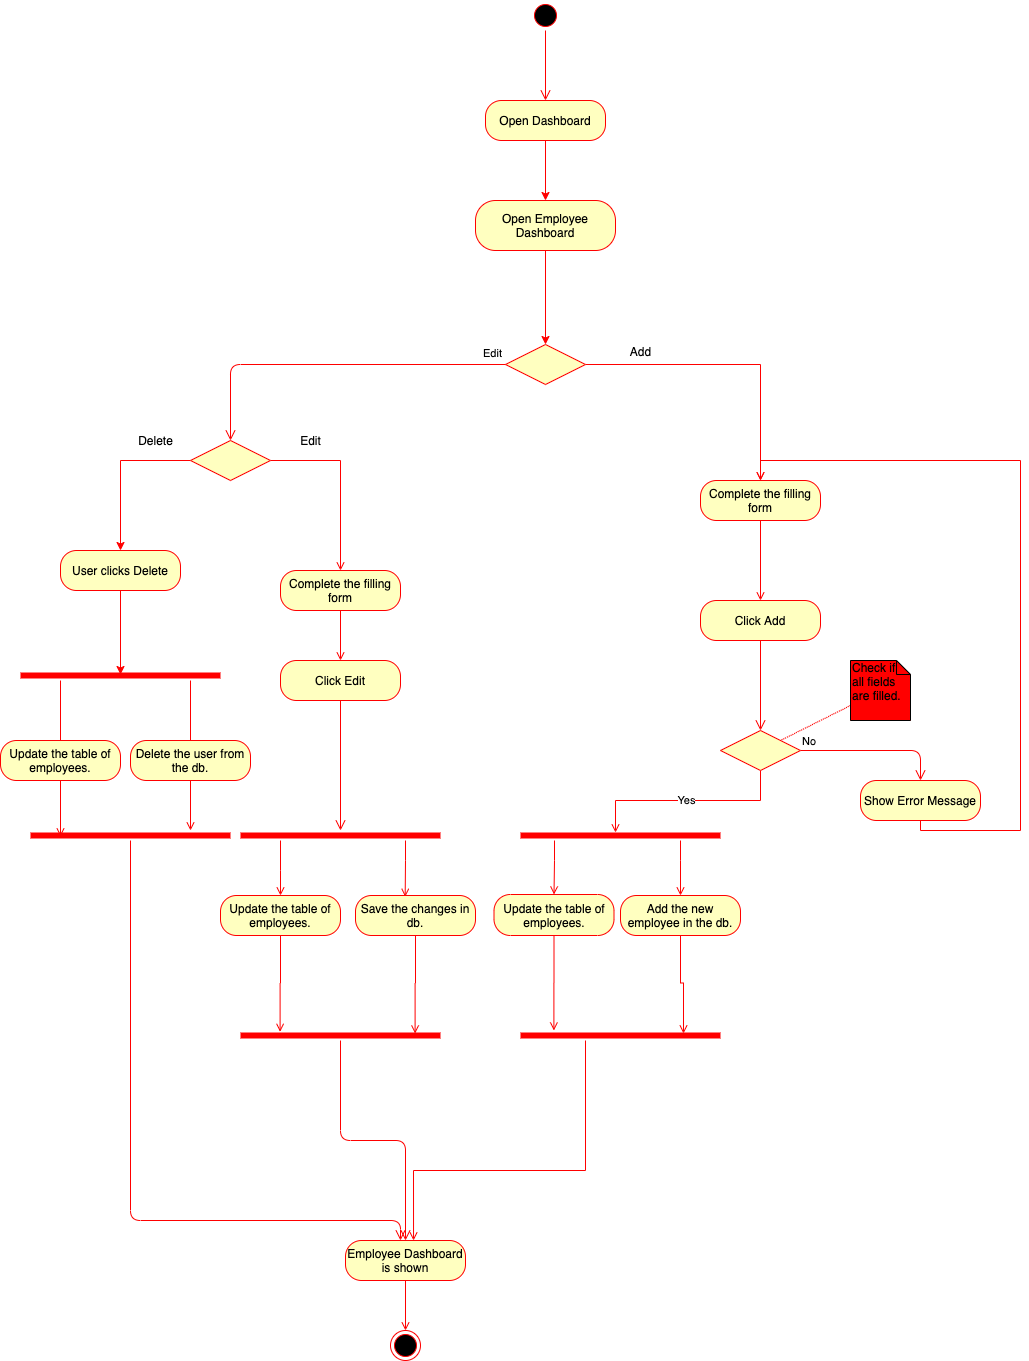

The diagram above was exported from draw.io. Its source (the exported page's mxGraphModel, read from the mxfile embedded in the PNG):
<mxGraphModel dx="1613" dy="514" grid="1" gridSize="10" guides="1" tooltips="1" connect="1" arrows="1" fold="1" page="1" pageScale="1" pageWidth="827" pageHeight="1169" math="0" shadow="0">
  <root>
    <mxCell id="0" />
    <mxCell id="1" parent="0" />
    <mxCell id="RktvyBav5S_QaCm8gwMz-1" value="" style="ellipse;html=1;shape=startState;fillColor=#000000;strokeColor=#ff0000;" parent="1" vertex="1">
      <mxGeometry x="390" y="220" width="30" height="30" as="geometry" />
    </mxCell>
    <mxCell id="RktvyBav5S_QaCm8gwMz-2" value="" style="edgeStyle=orthogonalEdgeStyle;html=1;verticalAlign=bottom;endArrow=open;endSize=8;strokeColor=#ff0000;entryX=0.5;entryY=0;entryDx=0;entryDy=0;" parent="1" source="RktvyBav5S_QaCm8gwMz-1" target="RktvyBav5S_QaCm8gwMz-3" edge="1">
      <mxGeometry relative="1" as="geometry">
        <mxPoint x="405" y="310" as="targetPoint" />
      </mxGeometry>
    </mxCell>
    <mxCell id="RktvyBav5S_QaCm8gwMz-8" style="edgeStyle=orthogonalEdgeStyle;rounded=0;orthogonalLoop=1;jettySize=auto;html=1;entryX=0.5;entryY=0;entryDx=0;entryDy=0;strokeColor=#FF0000;" parent="1" source="RktvyBav5S_QaCm8gwMz-3" target="RktvyBav5S_QaCm8gwMz-5" edge="1">
      <mxGeometry relative="1" as="geometry">
        <Array as="points" />
      </mxGeometry>
    </mxCell>
    <mxCell id="RktvyBav5S_QaCm8gwMz-3" value="Open Dashboard" style="rounded=1;whiteSpace=wrap;html=1;arcSize=40;fontColor=#000000;fillColor=#ffffc0;strokeColor=#ff0000;" parent="1" vertex="1">
      <mxGeometry x="345" y="320" width="120" height="40" as="geometry" />
    </mxCell>
    <mxCell id="RktvyBav5S_QaCm8gwMz-28" style="edgeStyle=orthogonalEdgeStyle;rounded=0;orthogonalLoop=1;jettySize=auto;html=1;entryX=0.5;entryY=0;entryDx=0;entryDy=0;strokeColor=#FF0000;" parent="1" source="RktvyBav5S_QaCm8gwMz-5" target="RktvyBav5S_QaCm8gwMz-73" edge="1">
      <mxGeometry relative="1" as="geometry">
        <mxPoint x="405" y="540" as="targetPoint" />
      </mxGeometry>
    </mxCell>
    <mxCell id="RktvyBav5S_QaCm8gwMz-5" value="Open Employee Dashboard" style="rounded=1;whiteSpace=wrap;html=1;arcSize=40;fontColor=#000000;fillColor=#ffffc0;strokeColor=#ff0000;" parent="1" vertex="1">
      <mxGeometry x="335" y="420" width="140" height="50" as="geometry" />
    </mxCell>
    <mxCell id="RktvyBav5S_QaCm8gwMz-225" style="edgeStyle=orthogonalEdgeStyle;rounded=0;orthogonalLoop=1;jettySize=auto;html=1;entryX=0.5;entryY=0;entryDx=0;entryDy=0;endArrow=open;endFill=0;strokeColor=#FF0000;" parent="1" source="RktvyBav5S_QaCm8gwMz-73" target="RktvyBav5S_QaCm8gwMz-138" edge="1">
      <mxGeometry relative="1" as="geometry" />
    </mxCell>
    <mxCell id="RktvyBav5S_QaCm8gwMz-73" value="" style="rhombus;whiteSpace=wrap;html=1;fillColor=#ffffc0;strokeColor=#ff0000;" parent="1" vertex="1">
      <mxGeometry x="365" y="564" width="80" height="40" as="geometry" />
    </mxCell>
    <mxCell id="RktvyBav5S_QaCm8gwMz-75" value="Edit" style="edgeStyle=orthogonalEdgeStyle;html=1;align=left;verticalAlign=top;endArrow=open;endSize=8;strokeColor=#ff0000;entryX=0.5;entryY=0;entryDx=0;entryDy=0;" parent="1" source="RktvyBav5S_QaCm8gwMz-73" target="RktvyBav5S_QaCm8gwMz-90" edge="1">
      <mxGeometry x="-0.8656" y="-24" relative="1" as="geometry">
        <mxPoint x="80" y="800" as="targetPoint" />
        <Array as="points">
          <mxPoint x="90" y="584" />
        </Array>
        <mxPoint as="offset" />
      </mxGeometry>
    </mxCell>
    <mxCell id="RktvyBav5S_QaCm8gwMz-93" style="edgeStyle=orthogonalEdgeStyle;rounded=0;orthogonalLoop=1;jettySize=auto;html=1;endArrow=classic;endFill=1;strokeColor=#FF0000;entryX=0.5;entryY=0;entryDx=0;entryDy=0;exitX=0;exitY=0.5;exitDx=0;exitDy=0;" parent="1" source="RktvyBav5S_QaCm8gwMz-90" target="RktvyBav5S_QaCm8gwMz-95" edge="1">
      <mxGeometry relative="1" as="geometry">
        <mxPoint x="-20" y="900" as="targetPoint" />
      </mxGeometry>
    </mxCell>
    <mxCell id="RktvyBav5S_QaCm8gwMz-217" style="edgeStyle=orthogonalEdgeStyle;rounded=0;orthogonalLoop=1;jettySize=auto;html=1;endArrow=open;endFill=0;strokeColor=#FF0000;" parent="1" source="RktvyBav5S_QaCm8gwMz-90" edge="1">
      <mxGeometry relative="1" as="geometry">
        <mxPoint x="200" y="790" as="targetPoint" />
        <Array as="points">
          <mxPoint x="200" y="680" />
          <mxPoint x="200" y="790" />
        </Array>
      </mxGeometry>
    </mxCell>
    <mxCell id="RktvyBav5S_QaCm8gwMz-90" value="" style="rhombus;whiteSpace=wrap;html=1;fillColor=#ffffc0;strokeColor=#ff0000;" parent="1" vertex="1">
      <mxGeometry x="50" y="660" width="80" height="40" as="geometry" />
    </mxCell>
    <mxCell id="RktvyBav5S_QaCm8gwMz-94" value="Delete" style="text;html=1;align=center;verticalAlign=middle;resizable=0;points=[];autosize=1;" parent="1" vertex="1">
      <mxGeometry x="-10" y="650" width="50" height="20" as="geometry" />
    </mxCell>
    <mxCell id="RktvyBav5S_QaCm8gwMz-102" style="edgeStyle=orthogonalEdgeStyle;rounded=0;orthogonalLoop=1;jettySize=auto;html=1;entryX=0.5;entryY=0.4;entryDx=0;entryDy=0;entryPerimeter=0;endArrow=classic;endFill=1;strokeColor=#FF0000;" parent="1" source="RktvyBav5S_QaCm8gwMz-95" target="RktvyBav5S_QaCm8gwMz-99" edge="1">
      <mxGeometry relative="1" as="geometry" />
    </mxCell>
    <mxCell id="RktvyBav5S_QaCm8gwMz-95" value="User clicks Delete" style="rounded=1;whiteSpace=wrap;html=1;arcSize=40;fontColor=#000000;fillColor=#ffffc0;strokeColor=#ff0000;" parent="1" vertex="1">
      <mxGeometry x="-80" y="770" width="120" height="40" as="geometry" />
    </mxCell>
    <mxCell id="RktvyBav5S_QaCm8gwMz-127" style="edgeStyle=orthogonalEdgeStyle;rounded=0;orthogonalLoop=1;jettySize=auto;html=1;entryX=0.5;entryY=0;entryDx=0;entryDy=0;endArrow=open;endFill=0;strokeColor=#FF0000;" parent="1" source="RktvyBav5S_QaCm8gwMz-99" target="RktvyBav5S_QaCm8gwMz-125" edge="1">
      <mxGeometry relative="1" as="geometry">
        <Array as="points">
          <mxPoint x="50" y="1020" />
          <mxPoint x="50" y="1020" />
        </Array>
      </mxGeometry>
    </mxCell>
    <mxCell id="RktvyBav5S_QaCm8gwMz-99" value="" style="shape=line;html=1;strokeWidth=6;strokeColor=#ff0000;fillColor=#FF0000;" parent="1" vertex="1">
      <mxGeometry x="-120" y="890" width="200" height="10" as="geometry" />
    </mxCell>
    <mxCell id="RktvyBav5S_QaCm8gwMz-100" value="" style="edgeStyle=orthogonalEdgeStyle;html=1;verticalAlign=bottom;endArrow=open;endSize=8;strokeColor=#ff0000;entryX=0.5;entryY=0;entryDx=0;entryDy=0;" parent="1" source="RktvyBav5S_QaCm8gwMz-99" target="RktvyBav5S_QaCm8gwMz-124" edge="1">
      <mxGeometry relative="1" as="geometry">
        <mxPoint x="-20" y="1080" as="targetPoint" />
        <Array as="points">
          <mxPoint x="-80" y="1020" />
          <mxPoint x="-80" y="1020" />
        </Array>
      </mxGeometry>
    </mxCell>
    <mxCell id="RktvyBav5S_QaCm8gwMz-219" style="edgeStyle=orthogonalEdgeStyle;rounded=0;orthogonalLoop=1;jettySize=auto;html=1;entryX=0.5;entryY=0;entryDx=0;entryDy=0;endArrow=open;endFill=0;strokeColor=#FF0000;" parent="1" source="RktvyBav5S_QaCm8gwMz-103" target="RktvyBav5S_QaCm8gwMz-104" edge="1">
      <mxGeometry relative="1" as="geometry" />
    </mxCell>
    <mxCell id="RktvyBav5S_QaCm8gwMz-103" value="Complete the filling form" style="rounded=1;whiteSpace=wrap;html=1;arcSize=40;fontColor=#000000;fillColor=#ffffc0;strokeColor=#ff0000;" parent="1" vertex="1">
      <mxGeometry x="140" y="790" width="120" height="40" as="geometry" />
    </mxCell>
    <mxCell id="RktvyBav5S_QaCm8gwMz-104" value="Click Edit" style="rounded=1;whiteSpace=wrap;html=1;arcSize=40;fontColor=#000000;fillColor=#ffffc0;strokeColor=#ff0000;" parent="1" vertex="1">
      <mxGeometry x="140" y="880" width="120" height="40" as="geometry" />
    </mxCell>
    <mxCell id="RktvyBav5S_QaCm8gwMz-105" value="" style="edgeStyle=orthogonalEdgeStyle;html=1;verticalAlign=bottom;endArrow=open;endSize=8;strokeColor=#ff0000;" parent="1" source="RktvyBav5S_QaCm8gwMz-104" target="RktvyBav5S_QaCm8gwMz-116" edge="1">
      <mxGeometry relative="1" as="geometry">
        <mxPoint x="180" y="1070" as="targetPoint" />
      </mxGeometry>
    </mxCell>
    <mxCell id="RktvyBav5S_QaCm8gwMz-113" style="rounded=0;orthogonalLoop=1;jettySize=auto;html=1;entryX=1;entryY=0;entryDx=0;entryDy=0;endArrow=none;endFill=0;strokeColor=#FF0000;dashed=1;dashPattern=1 1;" parent="1" source="RktvyBav5S_QaCm8gwMz-112" target="RktvyBav5S_QaCm8gwMz-139" edge="1">
      <mxGeometry relative="1" as="geometry">
        <mxPoint x="200" y="1080" as="targetPoint" />
      </mxGeometry>
    </mxCell>
    <mxCell id="RktvyBav5S_QaCm8gwMz-112" value="Check if all fields are filled." style="shape=note;whiteSpace=wrap;html=1;size=14;verticalAlign=top;align=left;spacingTop=-6;fillColor=#FF0000;" parent="1" vertex="1">
      <mxGeometry x="710" y="880" width="60" height="60" as="geometry" />
    </mxCell>
    <mxCell id="RktvyBav5S_QaCm8gwMz-224" style="edgeStyle=orthogonalEdgeStyle;rounded=0;orthogonalLoop=1;jettySize=auto;html=1;entryX=0.198;entryY=0.133;entryDx=0;entryDy=0;entryPerimeter=0;endArrow=open;endFill=0;strokeColor=#FF0000;" parent="1" source="RktvyBav5S_QaCm8gwMz-114" target="RktvyBav5S_QaCm8gwMz-128" edge="1">
      <mxGeometry relative="1" as="geometry" />
    </mxCell>
    <mxCell id="RktvyBav5S_QaCm8gwMz-114" value="Update the table of employees." style="rounded=1;whiteSpace=wrap;html=1;arcSize=40;fontColor=#000000;fillColor=#ffffc0;strokeColor=#ff0000;" parent="1" vertex="1">
      <mxGeometry x="80" y="1115" width="120" height="40" as="geometry" />
    </mxCell>
    <mxCell id="RktvyBav5S_QaCm8gwMz-220" style="edgeStyle=orthogonalEdgeStyle;rounded=0;orthogonalLoop=1;jettySize=auto;html=1;entryX=0.5;entryY=0;entryDx=0;entryDy=0;endArrow=open;endFill=0;strokeColor=#FF0000;" parent="1" source="RktvyBav5S_QaCm8gwMz-116" target="RktvyBav5S_QaCm8gwMz-114" edge="1">
      <mxGeometry relative="1" as="geometry">
        <Array as="points">
          <mxPoint x="140" y="1090" />
          <mxPoint x="140" y="1090" />
        </Array>
      </mxGeometry>
    </mxCell>
    <mxCell id="RktvyBav5S_QaCm8gwMz-221" style="edgeStyle=orthogonalEdgeStyle;rounded=0;orthogonalLoop=1;jettySize=auto;html=1;entryX=0.414;entryY=0.033;entryDx=0;entryDy=0;endArrow=open;endFill=0;strokeColor=#FF0000;entryPerimeter=0;" parent="1" source="RktvyBav5S_QaCm8gwMz-116" target="RktvyBav5S_QaCm8gwMz-119" edge="1">
      <mxGeometry relative="1" as="geometry">
        <Array as="points">
          <mxPoint x="265" y="1080" />
          <mxPoint x="265" y="1080" />
        </Array>
      </mxGeometry>
    </mxCell>
    <mxCell id="RktvyBav5S_QaCm8gwMz-116" value="" style="shape=line;html=1;strokeWidth=6;strokeColor=#ff0000;fillColor=#FF0000;" parent="1" vertex="1">
      <mxGeometry x="100" y="1050" width="200" height="10" as="geometry" />
    </mxCell>
    <mxCell id="RktvyBav5S_QaCm8gwMz-223" style="edgeStyle=orthogonalEdgeStyle;rounded=0;orthogonalLoop=1;jettySize=auto;html=1;entryX=0.873;entryY=0.3;entryDx=0;entryDy=0;entryPerimeter=0;endArrow=open;endFill=0;strokeColor=#FF0000;" parent="1" source="RktvyBav5S_QaCm8gwMz-119" target="RktvyBav5S_QaCm8gwMz-128" edge="1">
      <mxGeometry relative="1" as="geometry" />
    </mxCell>
    <mxCell id="RktvyBav5S_QaCm8gwMz-119" value="Save the changes in db." style="rounded=1;whiteSpace=wrap;html=1;arcSize=40;fontColor=#000000;fillColor=#ffffc0;strokeColor=#ff0000;" parent="1" vertex="1">
      <mxGeometry x="215" y="1115" width="120" height="40" as="geometry" />
    </mxCell>
    <mxCell id="RktvyBav5S_QaCm8gwMz-134" style="edgeStyle=orthogonalEdgeStyle;rounded=0;orthogonalLoop=1;jettySize=auto;html=1;entryX=0.15;entryY=0.6;entryDx=0;entryDy=0;entryPerimeter=0;endArrow=open;endFill=0;strokeColor=#FF0000;" parent="1" source="RktvyBav5S_QaCm8gwMz-124" target="RktvyBav5S_QaCm8gwMz-132" edge="1">
      <mxGeometry relative="1" as="geometry" />
    </mxCell>
    <mxCell id="RktvyBav5S_QaCm8gwMz-124" value="Update the table of employees." style="rounded=1;whiteSpace=wrap;html=1;arcSize=40;fontColor=#000000;fillColor=#ffffc0;strokeColor=#ff0000;" parent="1" vertex="1">
      <mxGeometry x="-140" y="960" width="120" height="40" as="geometry" />
    </mxCell>
    <mxCell id="RktvyBav5S_QaCm8gwMz-135" style="edgeStyle=orthogonalEdgeStyle;rounded=0;orthogonalLoop=1;jettySize=auto;html=1;entryX=0.8;entryY=0;entryDx=0;entryDy=0;entryPerimeter=0;endArrow=open;endFill=0;strokeColor=#FF0000;" parent="1" source="RktvyBav5S_QaCm8gwMz-125" target="RktvyBav5S_QaCm8gwMz-132" edge="1">
      <mxGeometry relative="1" as="geometry" />
    </mxCell>
    <mxCell id="RktvyBav5S_QaCm8gwMz-125" value="Delete the user from the db." style="rounded=1;whiteSpace=wrap;html=1;arcSize=40;fontColor=#000000;fillColor=#ffffc0;strokeColor=#ff0000;" parent="1" vertex="1">
      <mxGeometry x="-10" y="960" width="120" height="40" as="geometry" />
    </mxCell>
    <mxCell id="RktvyBav5S_QaCm8gwMz-128" value="" style="shape=line;html=1;strokeWidth=6;strokeColor=#ff0000;fillColor=#FF0000;" parent="1" vertex="1">
      <mxGeometry x="100" y="1250" width="200" height="10" as="geometry" />
    </mxCell>
    <mxCell id="RktvyBav5S_QaCm8gwMz-129" value="" style="edgeStyle=orthogonalEdgeStyle;html=1;verticalAlign=bottom;endArrow=open;endSize=8;strokeColor=#ff0000;entryX=0.5;entryY=0;entryDx=0;entryDy=0;" parent="1" source="RktvyBav5S_QaCm8gwMz-128" target="RktvyBav5S_QaCm8gwMz-136" edge="1">
      <mxGeometry relative="1" as="geometry">
        <mxPoint x="170" y="1400" as="targetPoint" />
      </mxGeometry>
    </mxCell>
    <mxCell id="RktvyBav5S_QaCm8gwMz-132" value="" style="shape=line;html=1;strokeWidth=6;strokeColor=#ff0000;fillColor=#FF0000;" parent="1" vertex="1">
      <mxGeometry x="-110" y="1050" width="200" height="10" as="geometry" />
    </mxCell>
    <mxCell id="RktvyBav5S_QaCm8gwMz-133" value="" style="edgeStyle=orthogonalEdgeStyle;html=1;verticalAlign=bottom;endArrow=open;endSize=8;strokeColor=#ff0000;" parent="1" source="RktvyBav5S_QaCm8gwMz-132" edge="1">
      <mxGeometry relative="1" as="geometry">
        <mxPoint x="260" y="1460" as="targetPoint" />
        <Array as="points">
          <mxPoint x="-10" y="1440" />
          <mxPoint x="260" y="1440" />
        </Array>
      </mxGeometry>
    </mxCell>
    <mxCell id="RktvyBav5S_QaCm8gwMz-240" style="edgeStyle=orthogonalEdgeStyle;rounded=0;orthogonalLoop=1;jettySize=auto;html=1;entryX=0.5;entryY=0;entryDx=0;entryDy=0;endArrow=open;endFill=0;strokeColor=#FF0000;" parent="1" source="RktvyBav5S_QaCm8gwMz-136" target="RktvyBav5S_QaCm8gwMz-239" edge="1">
      <mxGeometry relative="1" as="geometry" />
    </mxCell>
    <mxCell id="RktvyBav5S_QaCm8gwMz-136" value="Employee Dashboard is shown" style="rounded=1;whiteSpace=wrap;html=1;arcSize=40;fontColor=#000000;fillColor=#ffffc0;strokeColor=#ff0000;" parent="1" vertex="1">
      <mxGeometry x="205" y="1460" width="120" height="40" as="geometry" />
    </mxCell>
    <mxCell id="RktvyBav5S_QaCm8gwMz-144" style="edgeStyle=orthogonalEdgeStyle;rounded=0;orthogonalLoop=1;jettySize=auto;html=1;entryX=0.5;entryY=0;entryDx=0;entryDy=0;endArrow=open;endFill=0;strokeColor=#FF0000;" parent="1" source="RktvyBav5S_QaCm8gwMz-138" target="RktvyBav5S_QaCm8gwMz-142" edge="1">
      <mxGeometry relative="1" as="geometry" />
    </mxCell>
    <mxCell id="RktvyBav5S_QaCm8gwMz-138" value="Complete the filling form" style="rounded=1;whiteSpace=wrap;html=1;arcSize=40;fontColor=#000000;fillColor=#ffffc0;strokeColor=#ff0000;" parent="1" vertex="1">
      <mxGeometry x="560" y="700" width="120" height="40" as="geometry" />
    </mxCell>
    <mxCell id="RktvyBav5S_QaCm8gwMz-140" value="No" style="edgeStyle=orthogonalEdgeStyle;html=1;align=left;verticalAlign=bottom;endArrow=open;endSize=8;strokeColor=#ff0000;entryX=0.5;entryY=0;entryDx=0;entryDy=0;" parent="1" source="RktvyBav5S_QaCm8gwMz-139" target="RktvyBav5S_QaCm8gwMz-147" edge="1">
      <mxGeometry x="-1" relative="1" as="geometry">
        <mxPoint x="570" y="1070" as="targetPoint" />
      </mxGeometry>
    </mxCell>
    <mxCell id="RktvyBav5S_QaCm8gwMz-142" value="Click Add" style="rounded=1;whiteSpace=wrap;html=1;arcSize=40;fontColor=#000000;fillColor=#ffffc0;strokeColor=#ff0000;" parent="1" vertex="1">
      <mxGeometry x="560" y="820" width="120" height="40" as="geometry" />
    </mxCell>
    <mxCell id="RktvyBav5S_QaCm8gwMz-149" value="Yes" style="edgeStyle=orthogonalEdgeStyle;rounded=0;orthogonalLoop=1;jettySize=auto;html=1;endArrow=open;endFill=0;strokeColor=#FF0000;entryX=0.475;entryY=0.2;entryDx=0;entryDy=0;entryPerimeter=0;" parent="1" source="RktvyBav5S_QaCm8gwMz-139" target="RktvyBav5S_QaCm8gwMz-150" edge="1">
      <mxGeometry relative="1" as="geometry">
        <mxPoint x="440" y="1120" as="targetPoint" />
      </mxGeometry>
    </mxCell>
    <mxCell id="RktvyBav5S_QaCm8gwMz-139" value="" style="rhombus;whiteSpace=wrap;html=1;fillColor=#ffffc0;strokeColor=#ff0000;" parent="1" vertex="1">
      <mxGeometry x="580" y="950" width="80" height="40" as="geometry" />
    </mxCell>
    <mxCell id="RktvyBav5S_QaCm8gwMz-145" value="" style="edgeStyle=orthogonalEdgeStyle;html=1;verticalAlign=bottom;endArrow=open;endSize=8;strokeColor=#ff0000;" parent="1" source="RktvyBav5S_QaCm8gwMz-142" target="RktvyBav5S_QaCm8gwMz-139" edge="1">
      <mxGeometry relative="1" as="geometry">
        <mxPoint x="440" y="1000" as="targetPoint" />
        <mxPoint x="440" y="940" as="sourcePoint" />
      </mxGeometry>
    </mxCell>
    <mxCell id="RktvyBav5S_QaCm8gwMz-228" style="edgeStyle=orthogonalEdgeStyle;rounded=0;orthogonalLoop=1;jettySize=auto;html=1;entryX=0.5;entryY=0;entryDx=0;entryDy=0;endArrow=open;endFill=0;strokeColor=#FF0000;" parent="1" source="RktvyBav5S_QaCm8gwMz-147" target="RktvyBav5S_QaCm8gwMz-138" edge="1">
      <mxGeometry relative="1" as="geometry">
        <Array as="points">
          <mxPoint x="780" y="1050" />
          <mxPoint x="880" y="1050" />
          <mxPoint x="880" y="680" />
          <mxPoint x="620" y="680" />
        </Array>
      </mxGeometry>
    </mxCell>
    <mxCell id="RktvyBav5S_QaCm8gwMz-147" value="Show Error Message" style="rounded=1;whiteSpace=wrap;html=1;arcSize=40;fontColor=#000000;fillColor=#ffffc0;strokeColor=#ff0000;" parent="1" vertex="1">
      <mxGeometry x="720" y="1000" width="120" height="40" as="geometry" />
    </mxCell>
    <mxCell id="RktvyBav5S_QaCm8gwMz-229" style="edgeStyle=orthogonalEdgeStyle;rounded=0;orthogonalLoop=1;jettySize=auto;html=1;entryX=0.5;entryY=0;entryDx=0;entryDy=0;endArrow=open;endFill=0;strokeColor=#FF0000;" parent="1" source="RktvyBav5S_QaCm8gwMz-150" target="RktvyBav5S_QaCm8gwMz-151" edge="1">
      <mxGeometry relative="1" as="geometry">
        <Array as="points">
          <mxPoint x="414" y="1080" />
          <mxPoint x="414" y="1080" />
        </Array>
      </mxGeometry>
    </mxCell>
    <mxCell id="RktvyBav5S_QaCm8gwMz-230" style="edgeStyle=orthogonalEdgeStyle;rounded=0;orthogonalLoop=1;jettySize=auto;html=1;entryX=0.5;entryY=0;entryDx=0;entryDy=0;endArrow=open;endFill=0;strokeColor=#FF0000;" parent="1" source="RktvyBav5S_QaCm8gwMz-150" target="RktvyBav5S_QaCm8gwMz-153" edge="1">
      <mxGeometry relative="1" as="geometry">
        <Array as="points">
          <mxPoint x="540" y="1080" />
          <mxPoint x="540" y="1080" />
        </Array>
      </mxGeometry>
    </mxCell>
    <mxCell id="RktvyBav5S_QaCm8gwMz-150" value="" style="shape=line;html=1;strokeWidth=6;strokeColor=#ff0000;fillColor=#FF0000;" parent="1" vertex="1">
      <mxGeometry x="380" y="1050" width="200" height="10" as="geometry" />
    </mxCell>
    <mxCell id="RktvyBav5S_QaCm8gwMz-233" style="edgeStyle=orthogonalEdgeStyle;rounded=0;orthogonalLoop=1;jettySize=auto;html=1;entryX=0.167;entryY=0;entryDx=0;entryDy=0;entryPerimeter=0;endArrow=open;endFill=0;strokeColor=#FF0000;" parent="1" source="RktvyBav5S_QaCm8gwMz-151" target="RktvyBav5S_QaCm8gwMz-155" edge="1">
      <mxGeometry relative="1" as="geometry" />
    </mxCell>
    <mxCell id="RktvyBav5S_QaCm8gwMz-151" value="Update the table of employees." style="rounded=1;whiteSpace=wrap;html=1;arcSize=40;fontColor=#000000;fillColor=#ffffc0;strokeColor=#ff0000;" parent="1" vertex="1">
      <mxGeometry x="353.5" y="1114" width="120" height="41" as="geometry" />
    </mxCell>
    <mxCell id="RktvyBav5S_QaCm8gwMz-236" style="edgeStyle=orthogonalEdgeStyle;rounded=0;orthogonalLoop=1;jettySize=auto;html=1;entryX=0.815;entryY=0.3;entryDx=0;entryDy=0;entryPerimeter=0;endArrow=open;endFill=0;strokeColor=#FF0000;" parent="1" source="RktvyBav5S_QaCm8gwMz-153" target="RktvyBav5S_QaCm8gwMz-155" edge="1">
      <mxGeometry relative="1" as="geometry" />
    </mxCell>
    <mxCell id="RktvyBav5S_QaCm8gwMz-153" value="Add the new employee in the db." style="rounded=1;whiteSpace=wrap;html=1;arcSize=40;fontColor=#000000;fillColor=#ffffc0;strokeColor=#ff0000;" parent="1" vertex="1">
      <mxGeometry x="480" y="1115" width="120" height="40" as="geometry" />
    </mxCell>
    <mxCell id="RktvyBav5S_QaCm8gwMz-158" style="edgeStyle=orthogonalEdgeStyle;rounded=0;orthogonalLoop=1;jettySize=auto;html=1;entryX=0.567;entryY=0;entryDx=0;entryDy=0;entryPerimeter=0;endArrow=open;endFill=0;strokeColor=#FF0000;" parent="1" source="RktvyBav5S_QaCm8gwMz-155" target="RktvyBav5S_QaCm8gwMz-136" edge="1">
      <mxGeometry relative="1" as="geometry">
        <Array as="points">
          <mxPoint x="445" y="1390" />
          <mxPoint x="273" y="1390" />
        </Array>
      </mxGeometry>
    </mxCell>
    <mxCell id="RktvyBav5S_QaCm8gwMz-155" value="" style="shape=line;html=1;strokeWidth=6;strokeColor=#ff0000;fillColor=#FF0000;" parent="1" vertex="1">
      <mxGeometry x="380" y="1250" width="200" height="10" as="geometry" />
    </mxCell>
    <mxCell id="RktvyBav5S_QaCm8gwMz-216" value="Add" style="text;html=1;align=center;verticalAlign=middle;resizable=0;points=[];autosize=1;" parent="1" vertex="1">
      <mxGeometry x="480" y="561" width="40" height="20" as="geometry" />
    </mxCell>
    <mxCell id="RktvyBav5S_QaCm8gwMz-218" value="Edit" style="text;html=1;align=center;verticalAlign=middle;resizable=0;points=[];autosize=1;" parent="1" vertex="1">
      <mxGeometry x="150" y="650" width="40" height="20" as="geometry" />
    </mxCell>
    <mxCell id="RktvyBav5S_QaCm8gwMz-239" value="" style="ellipse;html=1;shape=endState;fillColor=#000000;strokeColor=#ff0000;" parent="1" vertex="1">
      <mxGeometry x="250" y="1550" width="30" height="30" as="geometry" />
    </mxCell>
  </root>
</mxGraphModel>